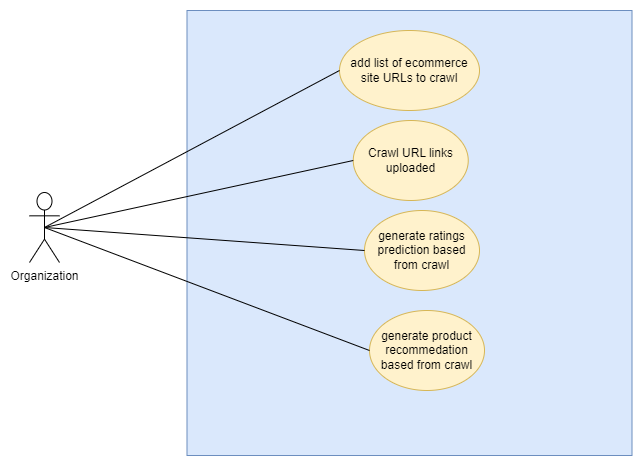

The diagram above was exported from draw.io. Its source (the exported page's mxGraphModel, read from the mxfile embedded in the PNG):
<mxGraphModel dx="1180" dy="532" grid="1" gridSize="10" guides="1" tooltips="1" connect="1" arrows="1" fold="1" page="1" pageScale="1" pageWidth="850" pageHeight="1100" math="0" shadow="0">
  <root>
    <mxCell id="0" />
    <mxCell id="1" parent="0" />
    <mxCell id="2" value="" style="group" vertex="1" connectable="0" parent="1">
      <mxGeometry x="1120" y="1140" width="602.5" height="445" as="geometry" />
    </mxCell>
    <mxCell id="3" value="Organization" style="shape=umlActor;verticalLabelPosition=bottom;verticalAlign=top;html=1;outlineConnect=0;" vertex="1" parent="2">
      <mxGeometry y="182" width="30" height="70" as="geometry" />
    </mxCell>
    <mxCell id="4" value="" style="whiteSpace=wrap;html=1;aspect=fixed;fillColor=#dae8fc;strokeColor=#6c8ebf;" vertex="1" parent="2">
      <mxGeometry x="157.5" width="445" height="445" as="geometry" />
    </mxCell>
    <mxCell id="5" value="add list of ecommerce site URLs to crawl" style="ellipse;whiteSpace=wrap;html=1;fillColor=#fff2cc;strokeColor=#d6b656;" vertex="1" parent="2">
      <mxGeometry x="310" y="20" width="140" height="80" as="geometry" />
    </mxCell>
    <mxCell id="6" value="generate product recommedation based from crawl" style="ellipse;whiteSpace=wrap;html=1;fillColor=#fff2cc;strokeColor=#d6b656;" vertex="1" parent="2">
      <mxGeometry x="340" y="300" width="115" height="80" as="geometry" />
    </mxCell>
    <mxCell id="7" value="" style="endArrow=none;html=1;rounded=0;entryX=0.5;entryY=0.5;entryDx=0;entryDy=0;entryPerimeter=0;exitX=0;exitY=0.5;exitDx=0;exitDy=0;" edge="1" parent="2" source="5" target="3">
      <mxGeometry width="50" height="50" relative="1" as="geometry">
        <mxPoint x="280" y="232" as="sourcePoint" />
        <mxPoint x="330" y="182" as="targetPoint" />
      </mxGeometry>
    </mxCell>
    <mxCell id="8" value="" style="endArrow=none;html=1;rounded=0;entryX=0.5;entryY=0.5;entryDx=0;entryDy=0;entryPerimeter=0;exitX=0;exitY=0.5;exitDx=0;exitDy=0;" edge="1" parent="2" source="6" target="3">
      <mxGeometry width="50" height="50" relative="1" as="geometry">
        <mxPoint x="332.5" y="142" as="sourcePoint" />
        <mxPoint x="25" y="227" as="targetPoint" />
      </mxGeometry>
    </mxCell>
    <mxCell id="9" value="Crawl URL links uploaded" style="ellipse;whiteSpace=wrap;html=1;fillColor=#fff2cc;strokeColor=#d6b656;" vertex="1" parent="2">
      <mxGeometry x="323.75" y="110" width="115" height="80" as="geometry" />
    </mxCell>
    <mxCell id="10" value="" style="endArrow=none;html=1;rounded=0;entryX=0.5;entryY=0.5;entryDx=0;entryDy=0;entryPerimeter=0;exitX=0;exitY=0.5;exitDx=0;exitDy=0;" edge="1" parent="2" source="9" target="3">
      <mxGeometry width="50" height="50" relative="1" as="geometry">
        <mxPoint x="333.75" y="332" as="sourcePoint" />
        <mxPoint x="25" y="227" as="targetPoint" />
      </mxGeometry>
    </mxCell>
    <mxCell id="11" value="" style="group" vertex="1" connectable="0" parent="2">
      <mxGeometry x="-5" y="200" width="455" height="80" as="geometry" />
    </mxCell>
    <mxCell id="12" value="generate ratings prediction based from crawl" style="ellipse;whiteSpace=wrap;html=1;fillColor=#fff2cc;strokeColor=#d6b656;container=0;" vertex="1" parent="11">
      <mxGeometry x="340" width="115" height="80" as="geometry" />
    </mxCell>
    <mxCell id="13" value="" style="endArrow=none;html=1;rounded=0;exitX=0;exitY=0.5;exitDx=0;exitDy=0;entryX=0.5;entryY=0.5;entryDx=0;entryDy=0;entryPerimeter=0;" edge="1" parent="2" source="12" target="3">
      <mxGeometry width="50" height="50" relative="1" as="geometry">
        <mxPoint x="385" y="182" as="sourcePoint" />
        <mxPoint x="50" y="250" as="targetPoint" />
      </mxGeometry>
    </mxCell>
  </root>
</mxGraphModel>